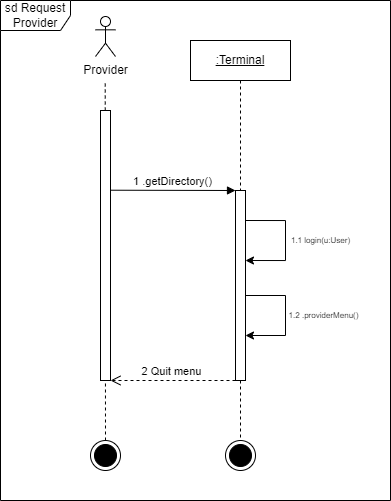

The diagram above was exported from draw.io. Its source (the exported page's mxGraphModel, read from the mxfile embedded in the PNG):
<mxGraphModel dx="1147" dy="565" grid="1" gridSize="10" guides="1" tooltips="1" connect="1" arrows="1" fold="1" page="1" pageScale="1" pageWidth="850" pageHeight="1100" math="0" shadow="0">
  <root>
    <mxCell id="0" />
    <mxCell id="1" parent="0" />
    <mxCell id="R6pxM47VY6kQdmQ0mY9w-11" value="" style="endArrow=none;dashed=1;html=1;rounded=0;" parent="1" edge="1">
      <mxGeometry width="50" height="50" relative="1" as="geometry">
        <mxPoint x="145" y="440" as="sourcePoint" />
        <mxPoint x="144.71" y="80" as="targetPoint" />
      </mxGeometry>
    </mxCell>
    <mxCell id="aM9ryv3xv72pqoxQDRHE-5" value="&lt;u&gt;:Terminal&lt;/u&gt;" style="shape=umlLifeline;perimeter=lifelinePerimeter;whiteSpace=wrap;html=1;container=0;dropTarget=0;collapsible=0;recursiveResize=0;outlineConnect=0;portConstraint=eastwest;newEdgeStyle={&quot;edgeStyle&quot;:&quot;elbowEdgeStyle&quot;,&quot;elbow&quot;:&quot;vertical&quot;,&quot;curved&quot;:0,&quot;rounded&quot;:0};" parent="1" vertex="1">
      <mxGeometry x="230" y="40" width="100" height="400" as="geometry" />
    </mxCell>
    <mxCell id="aM9ryv3xv72pqoxQDRHE-6" value="" style="html=1;points=[];perimeter=orthogonalPerimeter;outlineConnect=0;targetShapes=umlLifeline;portConstraint=eastwest;newEdgeStyle={&quot;edgeStyle&quot;:&quot;elbowEdgeStyle&quot;,&quot;elbow&quot;:&quot;vertical&quot;,&quot;curved&quot;:0,&quot;rounded&quot;:0};" parent="aM9ryv3xv72pqoxQDRHE-5" vertex="1">
      <mxGeometry x="45" y="150" width="10" height="190" as="geometry" />
    </mxCell>
    <mxCell id="aM9ryv3xv72pqoxQDRHE-7" value="1 .getDirectory()" style="html=1;verticalAlign=bottom;endArrow=block;elbow=vertical;rounded=0;" parent="1" target="aM9ryv3xv72pqoxQDRHE-6" edge="1">
      <mxGeometry relative="1" as="geometry">
        <mxPoint x="150" y="189.71" as="sourcePoint" />
        <mxPoint x="260" y="190" as="targetPoint" />
      </mxGeometry>
    </mxCell>
    <mxCell id="aM9ryv3xv72pqoxQDRHE-8" value="2 Quit menu" style="html=1;verticalAlign=bottom;endArrow=open;dashed=1;endSize=8;elbow=vertical;rounded=0;" parent="1" edge="1">
      <mxGeometry x="0.024" relative="1" as="geometry">
        <mxPoint x="150" y="380" as="targetPoint" />
        <mxPoint x="275" y="380" as="sourcePoint" />
        <mxPoint as="offset" />
      </mxGeometry>
    </mxCell>
    <mxCell id="aM9ryv3xv72pqoxQDRHE-2" value="" style="html=1;points=[];perimeter=orthogonalPerimeter;outlineConnect=0;targetShapes=umlLifeline;portConstraint=eastwest;newEdgeStyle={&quot;edgeStyle&quot;:&quot;elbowEdgeStyle&quot;,&quot;elbow&quot;:&quot;vertical&quot;,&quot;curved&quot;:0,&quot;rounded&quot;:0};" parent="1" vertex="1">
      <mxGeometry x="140" y="110" width="10" height="270" as="geometry" />
    </mxCell>
    <mxCell id="R6pxM47VY6kQdmQ0mY9w-2" value="" style="endArrow=classic;html=1;rounded=0;edgeStyle=orthogonalEdgeStyle;" parent="1" edge="1">
      <mxGeometry width="50" height="50" relative="1" as="geometry">
        <mxPoint x="284.97" y="220" as="sourcePoint" />
        <mxPoint x="284.97" y="260" as="targetPoint" />
        <Array as="points">
          <mxPoint x="324.97" y="220" />
          <mxPoint x="324.97" y="260" />
        </Array>
      </mxGeometry>
    </mxCell>
    <mxCell id="R6pxM47VY6kQdmQ0mY9w-4" value="&lt;p style=&quot;line-height: 120%;&quot;&gt;&lt;font style=&quot;font-size: 8px;&quot;&gt;1.1 login(u:User)&lt;/font&gt;&lt;/p&gt;" style="text;html=1;align=center;verticalAlign=middle;resizable=0;points=[];autosize=1;strokeColor=none;fillColor=none;" parent="1" vertex="1">
      <mxGeometry x="320" y="215" width="80" height="50" as="geometry" />
    </mxCell>
    <mxCell id="R6pxM47VY6kQdmQ0mY9w-5" value="" style="endArrow=classic;html=1;rounded=0;edgeStyle=orthogonalEdgeStyle;" parent="1" edge="1">
      <mxGeometry width="50" height="50" relative="1" as="geometry">
        <mxPoint x="284.97" y="295" as="sourcePoint" />
        <mxPoint x="284.97" y="335" as="targetPoint" />
        <Array as="points">
          <mxPoint x="324.97" y="295" />
          <mxPoint x="324.97" y="335" />
        </Array>
      </mxGeometry>
    </mxCell>
    <mxCell id="R6pxM47VY6kQdmQ0mY9w-6" value="&lt;p style=&quot;line-height: 120%;&quot;&gt;&lt;font style=&quot;font-size: 8px;&quot;&gt;1.2 .providerMenu()&lt;/font&gt;&lt;/p&gt;" style="text;html=1;align=center;verticalAlign=middle;resizable=0;points=[];autosize=1;strokeColor=none;fillColor=none;" parent="1" vertex="1">
      <mxGeometry x="318" y="290" width="90" height="50" as="geometry" />
    </mxCell>
    <mxCell id="R6pxM47VY6kQdmQ0mY9w-7" value="Provider" style="shape=umlActor;verticalLabelPosition=bottom;verticalAlign=top;html=1;outlineConnect=0;" parent="1" vertex="1">
      <mxGeometry x="135" y="16" width="20" height="40" as="geometry" />
    </mxCell>
    <mxCell id="4w72Km0re65g_7EQJxux-1" value="" style="ellipse;html=1;shape=endState;fillColor=#000000;strokeColor=#000000;" vertex="1" parent="1">
      <mxGeometry x="130" y="440" width="30" height="30" as="geometry" />
    </mxCell>
    <mxCell id="4w72Km0re65g_7EQJxux-2" value="" style="ellipse;html=1;shape=endState;fillColor=#000000;strokeColor=#000000;" vertex="1" parent="1">
      <mxGeometry x="265" y="440" width="30" height="30" as="geometry" />
    </mxCell>
    <mxCell id="4w72Km0re65g_7EQJxux-3" value="sd Request Provider" style="shape=umlFrame;whiteSpace=wrap;html=1;pointerEvents=0;width=70;height=30;" vertex="1" parent="1">
      <mxGeometry x="40" width="390" height="500" as="geometry" />
    </mxCell>
  </root>
</mxGraphModel>